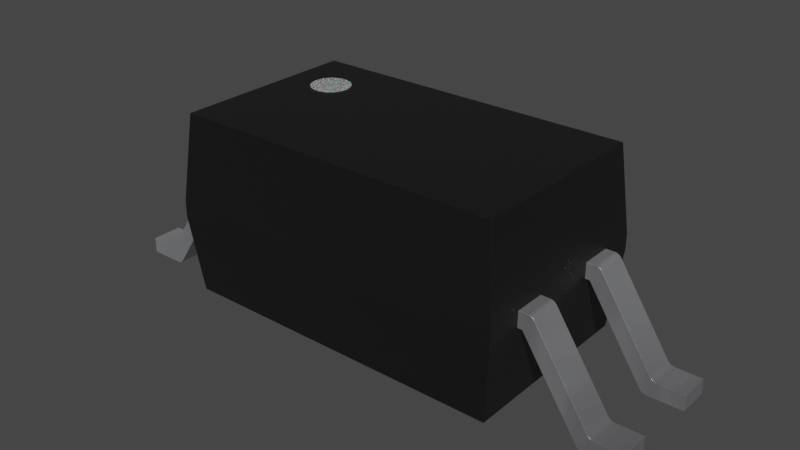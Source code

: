 # Source: SOIC127P700X242-4N.blend  (saved by Blender 4.1.23; exported with 4.5.12 LTS)
import bpy
from mathutils import Matrix  # noqa: F401  (used for matrix-valued properties, if any)

bpy.ops.wm.read_factory_settings(use_empty=True)
scene = bpy.context.scene
scene.name = 'Scene'

# ---- collections
col_collection = bpy.data.collections.new('Collection'); scene.collection.children.link(col_collection)

# ---- materials (node trees are filled in below, after node groups)
mat_plastic_chip = bpy.data.materials.new('plastic_chip')
mat_plastic_chip.use_transparent_shadow = False
mat_plastic_chip.preview_render_type = 'CUBE'
mat_metal_pins = bpy.data.materials.new('metal_pins')
mat_metal_pins.use_transparent_shadow = False
mat_metal_pins.preview_render_type = 'CUBE'
mat_white_markings = bpy.data.materials.new('white_markings')
mat_white_markings.use_transparent_shadow = False
mat_white_markings.preview_render_type = 'FLAT'

# ---- material node trees
mat_plastic_chip.use_nodes = True; mat_plastic_chip.node_tree.nodes.clear()
_N = mat_plastic_chip.node_tree.nodes; _L = mat_plastic_chip.node_tree.links
n0 = _N.new('ShaderNodeBsdfPrincipled'); n0.name = 'Principled BSDF'; n0.location = (10, 300)
n0.distribution = 'GGX'
n0.subsurface_method = 'BURLEY'
n0.inputs[0].default_value = (0.009312, 0.009312, 0.009312, 1.0)
n0.inputs[1].default_value = 0.1372
n0.inputs[2].default_value = 0.3706
n0.inputs[3].default_value = 1.45
n0.inputs[27].default_value = (0.0, 0.0, 0.0, 1.0)
n0.inputs[28].default_value = 1.0
n1 = _N.new('ShaderNodeOutputMaterial'); n1.name = 'Material Output'; n1.location = (300, 300)
n2 = _N.new('ShaderNodeTexNoise'); n2.name = 'Noise Texture'; n2.location = (-893, 54)
n2.inputs[2].default_value = 200.0
n2.inputs[3].default_value = 3.6
n2.inputs[4].default_value = 0.8375
n3 = _N.new('ShaderNodeBump'); n3.name = 'Bump'; n3.location = (-604, -53)
n3.inputs[0].default_value = 0.08
n3.inputs[1].default_value = 1.0
n3.inputs[2].default_value = 1.0
_L.new(n0.outputs[0], n1.inputs[0])
_L.new(n2.outputs[0], n3.inputs[3])
_L.new(n3.outputs[0], n0.inputs[5])
n1.is_active_output = True
mat_metal_pins.use_nodes = True; mat_metal_pins.node_tree.nodes.clear()
_N = mat_metal_pins.node_tree.nodes; _L = mat_metal_pins.node_tree.links
n0 = _N.new('ShaderNodeMapping'); n0.name = 'Mapping'; n0.location = (-1447, -91)
n0.inputs[3].default_value = (4.8, 1.2, 1.1)
n1 = _N.new('ShaderNodeBsdfPrincipled'); n1.name = 'Principled BSDF'; n1.location = (-560, 254)
n1.distribution = 'GGX'
n1.subsurface_method = 'BURLEY'
n1.inputs[1].default_value = 0.7818
n1.inputs[2].default_value = 0.2886
n1.inputs[3].default_value = 1.45
n1.inputs[13].default_value = 0.0
n1.inputs[27].default_value = (0.0, 0.0, 0.0, 1.0)
n1.inputs[28].default_value = 1.0
n2 = _N.new('ShaderNodeOutputMaterial'); n2.name = 'Material Output.002'; n2.location = (-205, 253)
n2.width = 213
n3 = _N.new('ShaderNodeTexNoise'); n3.name = 'Noise Texture.002'; n3.location = (-1228, -73)
n3.inputs[2].default_value = 0.1
n3.inputs[3].default_value = 7.0
n3.inputs[4].default_value = 0.6
n3.inputs[8].default_value = 0.4
n4 = _N.new('ShaderNodeTexCoord'); n4.name = 'Texture Coordinate'; n4.location = (-1636, -116)
n5 = _N.new('ShaderNodeMix'); n5.name = 'Mix.001'; n5.location = (-921, 45)
n5.data_type = 'RGBA'
n5.inputs[6].default_value = (0.9398, 0.9547, 1.0, 1.0)
n5.inputs[7].default_value = (0.13, 0.1259, 0.1359, 1.0)
n6 = _N.new('ShaderNodeBump'); n6.name = 'Bump.001'; n6.location = (-1001, -227)
n6.inputs[0].default_value = 0.05
n6.inputs[1].default_value = 0.01
n6.inputs[2].default_value = 1.0
_L.new(n1.outputs[0], n2.inputs[0])
_L.new(n3.outputs[0], n6.inputs[3])
_L.new(n0.outputs[0], n3.inputs[0])
_L.new(n3.outputs[0], n5.inputs[0])
_L.new(n4.outputs[3], n0.inputs[0])
_L.new(n5.outputs[2], n1.inputs[0])
_L.new(n6.outputs[0], n1.inputs[5])
n2.is_active_output = True
mat_white_markings.use_nodes = True; mat_white_markings.node_tree.nodes.clear()
_N = mat_white_markings.node_tree.nodes; _L = mat_white_markings.node_tree.links
n0 = _N.new('ShaderNodeOutputMaterial'); n0.name = 'Material Output'; n0.location = (300, 300)
n1 = _N.new('ShaderNodeBsdfPrincipled'); n1.name = 'Principled BSDF'; n1.location = (-34, 272)
n1.distribution = 'GGX'
n1.subsurface_method = 'BURLEY'
n1.inputs[1].default_value = 0.02
n1.inputs[2].default_value = 0.4636
n1.inputs[3].default_value = 1.4
n1.inputs[8].default_value = 1.0
n1.inputs[10].default_value = 0.3682
n1.inputs[13].default_value = 0.6591
n1.inputs[18].default_value = 0.2318
n1.inputs[20].default_value = 0.6709
n1.inputs[24].default_value = 0.1191
n1.inputs[27].default_value = (0.0, 0.0, 0.0, 1.0)
n1.inputs[28].default_value = 1.0
n2 = _N.new('ShaderNodeMapping'); n2.name = 'Mapping'; n2.location = (-1010, 265)
n2.inputs[3].default_value = (3.0, 1.0, 1.0)
n3 = _N.new('ShaderNodeTexCoord'); n3.name = 'Texture Coordinate'; n3.location = (-1250, 180)
n4 = _N.new('ShaderNodeBump'); n4.name = 'Bump'; n4.location = (-376, -99)
n4.inputs[0].default_value = 0.05
n4.inputs[1].default_value = 1.0
n4.inputs[2].default_value = 1.0
n5 = _N.new('ShaderNodeTexNoise'); n5.name = 'Noise Texture'; n5.location = (-662, 176)
n5.inputs[2].default_value = 88.0
n5.inputs[3].default_value = 10.8
n5.inputs[4].default_value = 0.9167
n5.inputs[8].default_value = 1.6
n6 = _N.new('ShaderNodeValToRGB'); n6.name = 'ColorRamp'; n6.location = (-354, 186)
while len(n6.color_ramp.elements) > 1: n6.color_ramp.elements.remove(n6.color_ramp.elements[-1])
n6.color_ramp.elements[0].position = 0.0; n6.color_ramp.elements[0].color = (0.2596, 0.2596, 0.2596, 1.0)
_e = n6.color_ramp.elements.new(1.0); _e.color = (0.6303, 0.6303, 0.6303, 1.0)
n7 = _N.new('ShaderNodeMix'); n7.name = 'Mix'; n7.location = (-204, 152)
n7.data_type = 'RGBA'
n7.inputs[0].default_value = 0.3682
n7.inputs[7].default_value = (0.2525, 0.2525, 0.2525, 1.0)
_L.new(n5.outputs[0], n6.inputs[0])
_L.new(n1.outputs[0], n0.inputs[0])
_L.new(n3.outputs[2], n2.inputs[0])
_L.new(n2.outputs[0], n5.inputs[0])
_L.new(n5.outputs[0], n4.inputs[3])
_L.new(n4.outputs[0], n1.inputs[5])
_L.new(n6.outputs[0], n7.inputs[6])
_L.new(n7.outputs[2], n1.inputs[0])
n0.is_active_output = True

# ---- world
world_world = bpy.data.worlds.new('World'); scene.world = world_world
world_world.use_nodes = True; world_world.node_tree.nodes.clear()
_N = world_world.node_tree.nodes; _L = world_world.node_tree.links
n0 = _N.new('ShaderNodeOutputWorld'); n0.name = 'World Output'; n0.location = (300, 300)
n1 = _N.new('ShaderNodeBackground'); n1.name = 'Background'; n1.location = (10, 300)
n1.inputs[0].default_value = (0.05088, 0.05088, 0.05088, 1.0)
_L.new(n1.outputs[0], n0.inputs[0])
n0.is_active_output = True
world_world.color = (0.05088, 0.05088, 0.05088)
world_world.use_sun_shadow = False
world_world.sun_shadow_jitter_overblur = 0.0

# ---- meshes
me_shape_9_indexedfaceset_034 = bpy.data.meshes.new('SHAPE_9_IndexedFaceSet.034')
me_shape_9_indexedfaceset_034.from_pydata([(-2.096, -1.196, 0.12), (-2.2, 1.3, 1.12), (-2.2, -1.3, 1.12), (2.2, -1.3, 1.12), (2.096, -1.196, 0.12), (-2.096, 1.196, 0.12), (-2.2, -1.3, 1.32), (-2.2, 1.3, 1.32), (-2.095, 1.195, 2.42), (2.096, 1.196, 0.12), (2.2, 1.3, 1.12), (2.2, 1.3, 1.32), (2.2, -1.3, 1.32), (2.095, 1.195, 2.42), (-2.095, -1.195, 2.42), (2.095, -1.195, 2.42), (-3.5, 0.835, 0.2), (-3.161, 0.835, 0.2), (-3.5, 0.835, 0.0), (-3.137, 0.835, 0.203), (-3.094, 0.835, 0.2262), (-2.38, 0.835, 1.294), (-2.36, 0.835, 1.308), (-2.2, 0.835, 1.12), (-3.029, 0.835, 0.003027), (-2.986, 0.835, 0.02615), (-3.114, 0.835, 0.2119), (-3.078, 0.435, 0.2448), (-3.137, 0.435, 0.203), (-3.114, 0.435, 0.2119), (-3.094, 0.435, 0.2262), (-3.5, 0.435, 0.2), (-3.5, 0.435, 0.0), (-3.029, 0.435, 0.003027), (-3.006, 0.435, 0.01192), (-2.986, 0.435, 0.02615), (-2.97, 0.435, 0.04485), (-2.2, 0.435, 1.12), (-2.313, 0.435, 1.32), (-2.337, 0.435, 1.317), (-3.161, 0.435, 0.2), (-3.054, 0.835, 0.0), (-3.054, 0.435, 0.0), (-3.006, 0.835, 0.01192), (-2.97, 0.835, 0.04485), (-2.259, 0.435, 1.12), (-2.259, 0.835, 1.12), (-3.078, 0.835, 0.2448), (-2.396, 0.835, 1.275), (-2.2, 0.435, 1.32), (-2.2, 0.835, 1.32), (-2.396, 0.435, 1.275), (-2.38, 0.435, 1.294), (-2.36, 0.435, 1.308), (-2.313, 0.835, 1.32), (-2.337, 0.835, 1.317), (3.161, 0.835, 0.2), (3.5, 0.835, 0.2), (3.5, 0.435, 0.2), (3.5, 0.835, 0.0), (3.029, 0.835, 0.003027), (2.2, 0.835, 1.32), (2.396, 0.835, 1.275), (2.337, 0.835, 1.317), (3.078, 0.835, 0.2448), (3.094, 0.835, 0.2262), (3.161, 0.435, 0.2), (3.137, 0.435, 0.203), (3.114, 0.435, 0.2119), (3.137, 0.835, 0.203), (3.114, 0.835, 0.2119), (3.094, 0.435, 0.2262), (2.38, 0.435, 1.294), (2.36, 0.435, 1.308), (2.337, 0.435, 1.317), (2.2, 0.435, 1.12), (2.259, 0.435, 1.12), (3.006, 0.435, 0.01192), (2.986, 0.435, 0.02615), (3.5, 0.435, 0.0), (3.054, 0.435, 0.0), (3.029, 0.435, 0.003027), (3.054, 0.835, 0.0), (3.006, 0.835, 0.01192), (2.986, 0.835, 0.02615), (2.97, 0.435, 0.04485), (2.97, 0.835, 0.04485), (2.259, 0.835, 1.12), (2.2, 0.835, 1.12), (3.078, 0.435, 0.2448), (2.396, 0.435, 1.275), (2.2, 0.435, 1.32), (2.38, 0.835, 1.294), (2.36, 0.835, 1.308), (2.313, 0.835, 1.32), (2.313, 0.435, 1.32), (-3.5, -0.435, 0.2), (-3.161, -0.435, 0.2), (-3.137, -0.435, 0.203), (-3.094, -0.435, 0.2262), (-3.078, -0.435, 0.2448), (-2.36, -0.435, 1.308), (-2.337, -0.435, 1.317), (-3.029, -0.435, 0.003027), (-3.006, -0.435, 0.01192), (-3.161, -0.835, 0.2), (-3.114, -0.435, 0.2119), (-3.078, -0.835, 0.2448), (-3.114, -0.835, 0.2119), (-3.5, -0.435, 0.0), (-3.029, -0.835, 0.003027), (-3.006, -0.835, 0.01192), (-2.986, -0.835, 0.02615), (-2.97, -0.835, 0.04485), (-2.2, -0.835, 1.12), (-2.38, -0.835, 1.294), (-3.137, -0.835, 0.203), (-3.094, -0.835, 0.2262), (-3.5, -0.835, 0.2), (-3.054, -0.435, 0.0), (-3.5, -0.835, 0.0), (-3.054, -0.835, 0.0), (-2.986, -0.435, 0.02615), (-2.97, -0.435, 0.04485), (-2.259, -0.835, 1.12), (-2.259, -0.435, 1.12), (-2.2, -0.435, 1.12), (-2.2, -0.435, 1.32), (-2.2, -0.835, 1.32), (-2.396, -0.835, 1.275), (-2.36, -0.835, 1.308), (-2.337, -0.835, 1.317), (-2.313, -0.835, 1.32), (-2.313, -0.435, 1.32), (-2.396, -0.435, 1.275), (-2.38, -0.435, 1.294), (3.054, -0.435, 0.0), (3.029, -0.435, 0.003027), (2.97, -0.435, 0.04485), (2.259, -0.435, 1.12), (2.313, -0.435, 1.32), (2.36, -0.435, 1.308), (2.337, -0.435, 1.317), (3.114, -0.435, 0.2119), (3.094, -0.435, 0.2262), (3.114, -0.835, 0.2119), (3.094, -0.835, 0.2262), (3.078, -0.835, 0.2448), (3.078, -0.435, 0.2448), (3.161, -0.435, 0.2), (3.137, -0.435, 0.203), (3.5, -0.835, 0.0), (3.5, -0.835, 0.2), (3.5, -0.435, 0.2), (3.054, -0.835, 0.0), (3.161, -0.835, 0.2), (3.137, -0.835, 0.203), (2.36, -0.835, 1.308), (2.2, -0.835, 1.32), (2.2, -0.835, 1.12), (2.97, -0.835, 0.04485), (3.029, -0.835, 0.003027), (3.006, -0.835, 0.01192), (2.986, -0.835, 0.02615), (3.5, -0.435, 0.0), (3.006, -0.435, 0.01192), (2.986, -0.435, 0.02615), (2.2, -0.435, 1.12), (2.259, -0.835, 1.12), (2.2, -0.435, 1.32), (2.396, -0.835, 1.275), (2.396, -0.435, 1.275), (2.313, -0.835, 1.32), (2.38, -0.435, 1.294), (2.38, -0.835, 1.294), (2.337, -0.835, 1.317), (-1.5, 0.75, 2.42), (-1.5, 0.75, 2.425), (-1.451, 0.7452, 2.42), (-1.451, 0.7452, 2.425), (-1.404, 0.731, 2.42), (-1.404, 0.731, 2.425), (-1.361, 0.7079, 2.42), (-1.361, 0.7079, 2.425), (-1.323, 0.6768, 2.42), (-1.323, 0.6768, 2.425), (-1.292, 0.6389, 2.42), (-1.292, 0.6389, 2.425), (-1.269, 0.5957, 2.42), (-1.269, 0.5957, 2.425), (-1.255, 0.5488, 2.42), (-1.255, 0.5488, 2.425), (-1.25, 0.5, 2.42), (-1.25, 0.5, 2.425), (-1.255, 0.4512, 2.42), (-1.255, 0.4512, 2.425), (-1.269, 0.4043, 2.42), (-1.269, 0.4043, 2.425), (-1.292, 0.3611, 2.42), (-1.292, 0.3611, 2.425), (-1.323, 0.3232, 2.42), (-1.323, 0.3232, 2.425), (-1.361, 0.2921, 2.42), (-1.361, 0.2921, 2.425), (-1.404, 0.269, 2.42), (-1.404, 0.269, 2.425), (-1.451, 0.2548, 2.42), (-1.451, 0.2548, 2.425), (-1.5, 0.25, 2.42), (-1.5, 0.25, 2.425), (-1.549, 0.2548, 2.42), (-1.549, 0.2548, 2.425), (-1.596, 0.269, 2.42), (-1.596, 0.269, 2.425), (-1.639, 0.2921, 2.42), (-1.639, 0.2921, 2.425), (-1.677, 0.3232, 2.42), (-1.677, 0.3232, 2.425), (-1.708, 0.3611, 2.42), (-1.708, 0.3611, 2.425), (-1.731, 0.4043, 2.42), (-1.731, 0.4043, 2.425), (-1.745, 0.4512, 2.42), (-1.745, 0.4512, 2.425), (-1.75, 0.5, 2.42), (-1.75, 0.5, 2.425), (-1.745, 0.5488, 2.42), (-1.745, 0.5488, 2.425), (-1.731, 0.5957, 2.42), (-1.731, 0.5957, 2.425), (-1.708, 0.6389, 2.42), (-1.708, 0.6389, 2.425), (-1.677, 0.6768, 2.42), (-1.677, 0.6768, 2.425), (-1.639, 0.7079, 2.42), (-1.639, 0.7079, 2.425), (-1.596, 0.731, 2.42), (-1.596, 0.731, 2.425), (-1.549, 0.7452, 2.42), (-1.549, 0.7452, 2.425)], [], [(1, 2, 6, 7), (0, 4, 3, 2), (5, 1, 10, 9), (2, 3, 12, 6), (9, 10, 3, 4), (11, 10, 1, 7), (13, 15, 12, 11), (12, 3, 10, 11), (8, 13, 11, 7), (5, 0, 2, 1), (12, 15, 14, 6), (41, 18, 16, 17, 19, 26, 20, 47, 48, 21, 22, 55, 54, 50, 23, 46, 44, 25, 43, 24), (26, 29, 30, 20), (17, 16, 31, 40), (27, 47, 20, 30), (17, 40, 28, 19), (53, 39, 55, 22), (18, 32, 31, 16), (19, 28, 29, 26), (32, 18, 41, 42), (51, 27, 30, 29, 28, 40, 31, 32, 42, 33, 34, 35, 36, 45, 37, 49, 38, 39, 53, 52), (33, 42, 41, 24), (35, 34, 43, 25), (34, 33, 24, 43), (45, 36, 44, 46), (25, 44, 36, 35), (45, 46, 23, 37), (49, 37, 23, 50), (47, 27, 51, 48), (38, 49, 50, 54), (51, 52, 21, 48), (52, 53, 22, 21), (39, 38, 54, 55), (69, 67, 66, 56), (57, 56, 66, 58), (64, 89, 71, 65), (66, 67, 68, 71, 89, 90, 72, 73, 74, 95, 91, 75, 76, 85, 78, 77, 81, 80, 79, 58), (62, 64, 65, 70, 69, 56, 57, 59, 82, 60, 83, 84, 86, 87, 88, 61, 94, 63, 93, 92), (70, 68, 67, 69), (81, 77, 83, 60), (58, 79, 59, 57), (65, 71, 68, 70), (59, 79, 80, 82), (97, 98, 106, 99, 100, 134, 135, 101, 102, 133, 127, 126, 125, 123, 122, 104, 103, 119, 109, 96), (80, 81, 60, 82), (86, 84, 78, 85), (120, 109, 119, 121), (86, 85, 76, 87), (77, 78, 84, 83), (75, 88, 87, 76), (88, 75, 91, 61), (90, 89, 64, 62), (94, 61, 91, 95), (63, 94, 95, 74), (74, 73, 93, 63), (72, 90, 62, 92), (97, 96, 118, 105), (73, 72, 92, 93), (107, 100, 99, 117), (106, 108, 117, 99), (97, 105, 116, 98), (109, 120, 118, 96), (98, 116, 108, 106), (110, 121, 119, 103), (129, 107, 117, 108, 116, 105, 118, 120, 121, 110, 111, 112, 113, 124, 114, 128, 132, 131, 130, 115), (171, 148, 144, 143, 150, 149, 153, 164, 136, 137, 165, 166, 138, 139, 167, 169, 140, 142, 141, 173), (129, 115, 135, 134), (112, 111, 104, 122), (111, 110, 103, 104), (124, 113, 123, 125), (122, 123, 113, 112), (124, 125, 126, 114), (128, 114, 126, 127), (100, 107, 129, 134), (132, 128, 127, 133), (115, 130, 101, 135), (131, 132, 133, 102), (130, 131, 102, 101), (153, 149, 155, 152), (148, 147, 146, 144), (150, 156, 155, 149), (146, 147, 170, 174, 157, 175, 172, 158, 159, 168, 160, 163, 162, 161, 154, 151, 152, 155, 156, 145), (144, 146, 145, 143), (152, 151, 164, 153), (143, 145, 156, 150), (5, 9, 4, 0), (164, 151, 154, 136), (8, 14, 15, 13), (154, 161, 137, 136), (138, 166, 163, 160), (162, 163, 166, 165), (138, 160, 168, 139), (161, 162, 165, 137), (159, 167, 139, 168), (167, 159, 158, 169), (170, 147, 148, 171), (140, 169, 158, 172), (142, 140, 172, 175), (175, 157, 141, 142), (174, 170, 171, 173), (6, 14, 8, 7), (157, 174, 173, 141), (176, 177, 179, 178), (178, 179, 181, 180), (180, 181, 183, 182), (182, 183, 185, 184), (184, 185, 187, 186), (186, 187, 189, 188), (188, 189, 191, 190), (190, 191, 193, 192), (192, 193, 195, 194), (194, 195, 197, 196), (196, 197, 199, 198), (198, 199, 201, 200), (200, 201, 203, 202), (202, 203, 205, 204), (204, 205, 207, 206), (206, 207, 209, 208), (208, 209, 211, 210), (210, 211, 213, 212), (212, 213, 215, 214), (214, 215, 217, 216), (216, 217, 219, 218), (218, 219, 221, 220), (220, 221, 223, 222), (222, 223, 225, 224), (224, 225, 227, 226), (226, 227, 229, 228), (228, 229, 231, 230), (230, 231, 233, 232), (232, 233, 235, 234), (234, 235, 237, 236), (179, 177, 239, 237, 235, 233, 231, 229, 227, 225, 223, 221, 219, 217, 215, 213, 211, 209, 207, 205, 203, 201, 199, 197, 195, 193, 191, 189, 187, 185, 183, 181), (236, 237, 239, 238), (238, 239, 177, 176), (176, 178, 180, 182, 184, 186, 188, 190, 192, 194, 196, 198, 200, 202, 204, 206, 208, 210, 212, 214, 216, 218, 220, 222, 224, 226, 228, 230, 232, 234, 236, 238)])
me_shape_9_indexedfaceset_034.polygons.foreach_set('use_smooth', [True] * 136)
me_shape_9_indexedfaceset_034.polygons.foreach_set('material_index', [0, 0, 0, 0, 0, 0, 0, 0, 0, 0, 0, 1, 1, 1, 1, 1, 1, 1, 1, 1, 1, 1, 1, 1, 1, 1, 1, 1, 1, 1, 1, 1, 1, 1, 1, 1, 1, 1, 1, 1, 1, 1, 1, 1, 1, 1, 1, 1, 1, 1, 1, 1, 1, 1, 1, 1, 1, 1, 1, 1, 1, 1, 1, 1, 1, 1, 1, 1, 1, 1, 1, 1, 1, 1, 1, 1, 1, 1, 1, 1, 1, 1, 1, 1, 1, 0, 1, 0, 1, 1, 1, 1, 1, 1, 1, 1, 1, 1, 1, 1, 0, 1, 2, 2, 2, 2, 2, 2, 2, 2, 2, 2, 2, 2, 2, 2, 2, 2, 2, 2, 2, 2, 2, 2, 2, 2, 2, 2, 2, 2, 2, 2, 2, 2, 2, 2])
_k = set([(0, 2), (0, 4), (0, 5), (1, 2), (1, 5), (1, 7), (1, 10), (2, 3), (2, 6), (3, 4), (3, 10), (3, 12), (4, 9), (5, 9), (6, 7), (6, 12), (6, 14), (7, 8), (7, 11), (8, 13), (8, 14), (9, 10), (10, 11), (11, 12), (11, 13), (12, 15), (13, 15), (14, 15), (16, 17), (16, 18), (16, 31), (17, 19), (18, 32), (18, 41), (19, 26), (20, 26), (20, 47), (21, 22), (21, 48), (22, 55), (23, 37), (23, 46), (23, 50), (24, 41), (24, 43), (25, 43), (25, 44), (27, 30), (27, 51), (28, 29), (28, 40), (29, 30), (31, 32), (31, 40), (32, 42), (33, 34), (33, 42), (34, 35), (35, 36), (36, 45), (37, 45), (37, 49), (38, 39), (38, 49), (39, 53), (44, 46), (45, 46), (47, 48), (49, 50), (50, 54), (51, 52), (52, 53), (54, 55), (56, 57), (56, 69), (57, 58), (57, 59), (58, 66), (58, 79), (59, 79), (59, 82), (60, 82), (60, 83), (61, 88), (61, 91), (61, 94), (62, 64), (62, 92), (63, 93), (63, 94), (64, 65), (65, 70), (66, 67), (67, 68), (68, 71), (69, 70), (71, 89), (72, 73), (72, 90), (73, 74), (74, 95), (75, 76), (75, 88), (75, 91), (76, 85), (76, 87), (77, 78), (77, 81), (78, 85), (79, 80), (80, 81), (83, 84), (84, 86), (86, 87), (87, 88), (89, 90), (91, 95), (92, 93), (96, 97), (96, 109), (96, 118), (97, 98), (98, 106), (99, 100), (99, 106), (100, 134), (101, 102), (101, 135), (102, 133), (103, 104), (103, 119), (104, 122), (105, 116), (105, 118), (107, 117), (107, 129), (108, 116), (108, 117), (109, 119), (109, 120), (110, 111), (110, 121), (111, 112), (112, 113), (113, 124), (114, 124), (114, 126), (114, 128), (115, 129), (115, 130), (118, 120), (120, 121), (122, 123), (123, 125), (124, 125), (125, 126), (126, 127), (127, 128), (127, 133), (128, 132), (130, 131), (131, 132), (134, 135), (136, 137), (136, 164), (137, 165), (138, 139), (138, 166), (139, 167), (139, 168), (140, 142), (140, 169), (141, 142), (141, 173), (143, 144), (143, 150), (144, 148), (145, 146), (145, 156), (146, 147), (147, 170), (148, 171), (149, 150), (149, 153), (151, 152), (151, 154), (151, 164), (152, 153), (152, 155), (153, 164), (154, 161), (155, 156), (157, 174), (157, 175), (158, 159), (158, 169), (158, 172), (159, 167), (159, 168), (160, 163), (160, 168), (161, 162), (162, 163), (165, 166), (167, 169), (170, 174), (171, 173), (172, 175), (176, 178), (176, 238), (177, 179), (177, 239), (178, 180), (179, 181), (180, 182), (181, 183), (182, 184), (183, 185), (184, 186), (185, 187), (186, 188), (187, 189), (188, 190), (189, 191), (190, 192), (191, 193), (192, 194), (193, 195), (194, 196), (195, 197), (196, 198), (197, 199), (198, 200), (199, 201), (200, 202), (201, 203), (202, 204), (203, 205), (204, 206), (205, 207), (206, 208), (207, 209), (208, 210), (209, 211), (210, 212), (211, 213), (212, 214), (213, 215), (214, 216), (215, 217), (216, 218), (217, 219), (218, 220), (219, 221), (220, 222), (221, 223), (222, 224), (223, 225), (224, 226), (225, 227), (226, 228), (227, 229), (228, 230), (229, 231), (230, 232), (231, 233), (232, 234), (233, 235), (234, 236), (235, 237), (236, 238), (237, 239)])
me_shape_9_indexedfaceset_034.attributes.new('sharp_edge', 'BOOLEAN', 'EDGE').data.foreach_set('value', [ (min(e.vertices), max(e.vertices)) in _k for e in me_shape_9_indexedfaceset_034.edges])
_uv = me_shape_9_indexedfaceset_034.uv_layers.new(name='UVMap')
_uv.uv.foreach_set('vector', [0.6679, 0.5024, 0.2964, 0.5024, 0.2964, 0.5309, 0.6679, 0.5309, 0.2542, 0.3595, 0.853, 0.3595, 0.8679, 0.5024, 0.2393, 0.5024, 0.2542, 0.3595, 0.2393, 0.5024, 0.8679, 0.5024, 0.853, 0.3595, 0.2393, 0.5024, 0.8679, 0.5024, 0.8679, 0.5309, 0.2393, 0.5309, 0.653, 0.3595, 0.6679, 0.5024, 0.2964, 0.5024, 0.3113, 0.3595, 0.8679, 0.5309, 0.8679, 0.5024, 0.2393, 0.5024, 0.2393, 0.5309, 0.6529, 0.688, 0.3114, 0.688, 0.2964, 0.5309, 0.6679, 0.5309, 0.2964, 0.5309, 0.2964, 0.5024, 0.6679, 0.5024, 0.6679, 0.5309, 0.2542, 0.688, 0.8529, 0.688, 0.8679, 0.5309, 0.2393, 0.5309, 0.653, 0.3595, 0.3113, 0.3595, 0.2964, 0.5024, 0.6679, 0.5024, 0.8679, 0.5309, 0.8529, 0.688, 0.2542, 0.688, 0.2393, 0.5309, 0.1173, 0.3423, 0.05357, 0.3423, 0.05357, 0.3709, 0.102, 0.3709, 0.1054, 0.3713, 0.1087, 0.3726, 0.1116, 0.3746, 0.1139, 0.3773, 0.2112, 0.5245, 0.2135, 0.5272, 0.2164, 0.5292, 0.2196, 0.5305, 0.2231, 0.5309, 0.2393, 0.5309, 0.2393, 0.5024, 0.2308, 0.5024, 0.1292, 0.3487, 0.127, 0.346, 0.1241, 0.344, 0.1208, 0.3427, 0.1087, 0.6014, 0.1087, 0.5443, 0.1116, 0.5443, 0.1116, 0.6014, 0.102, 0.6014, 0.05357, 0.6014, 0.05357, 0.5443, 0.102, 0.5443, 0.5443, 0.3773, 0.6014, 0.3773, 0.6014, 0.3746, 0.5443, 0.3746, 0.102, 0.6014, 0.102, 0.5443, 0.1054, 0.5443, 0.1054, 0.6014, 0.2164, 0.5443, 0.2196, 0.5443, 0.2196, 0.6014, 0.2164, 0.6014, 0.6014, 0.3423, 0.5443, 0.3423, 0.5443, 0.3709, 0.6014, 0.3709, 0.1054, 0.6014, 0.1054, 0.5443, 0.1087, 0.5443, 0.1087, 0.6014, 0.05357, 0.5443, 0.05357, 0.6014, 0.1173, 0.6014, 0.1173, 0.5443, 0.2112, 0.5245, 0.1139, 0.3773, 0.1116, 0.3746, 0.1087, 0.3726, 0.1054, 0.3713, 0.102, 0.3709, 0.05357, 0.3709, 0.05357, 0.3423, 0.1173, 0.3423, 0.1208, 0.3427, 0.1241, 0.344, 0.127, 0.346, 0.1292, 0.3487, 0.2308, 0.5024, 0.2393, 0.5024, 0.2393, 0.5309, 0.2231, 0.5309, 0.2196, 0.5305, 0.2164, 0.5292, 0.2135, 0.5272, 0.1208, 0.5443, 0.1173, 0.5443, 0.1173, 0.6014, 0.1208, 0.6014, 0.127, 0.5443, 0.1241, 0.5443, 0.1241, 0.6014, 0.127, 0.6014, 0.1241, 0.5443, 0.1208, 0.5443, 0.1208, 0.6014, 0.1241, 0.6014, 0.5443, 0.5024, 0.5443, 0.3487, 0.6014, 0.3487, 0.6014, 0.5024, 0.6014, 0.346, 0.6014, 0.3487, 0.5443, 0.3487, 0.5443, 0.346, 0.2308, 0.5443, 0.2308, 0.6014, 0.2393, 0.6014, 0.2393, 0.5443, 0.5443, 0.5309, 0.5443, 0.5024, 0.6014, 0.5024, 0.6014, 0.5309, 0.6014, 0.3773, 0.5443, 0.3773, 0.5443, 0.5245, 0.6014, 0.5245, 0.2231, 0.5443, 0.2393, 0.5443, 0.2393, 0.6014, 0.2231, 0.6014, 0.5443, 0.5245, 0.5443, 0.5272, 0.6014, 0.5272, 0.6014, 0.5245, 0.2135, 0.5443, 0.2164, 0.5443, 0.2164, 0.6014, 0.2135, 0.6014, 0.2196, 0.5443, 0.2231, 0.5443, 0.2231, 0.6014, 0.2196, 0.6014, 1.002, 0.6014, 1.002, 0.5443, 1.005, 0.5443, 1.005, 0.6014, 1.054, 0.6014, 1.005, 0.6014, 1.005, 0.5443, 1.054, 0.5443, 0.6014, 0.3773, 0.5443, 0.3773, 0.5443, 0.3746, 0.6014, 0.3746, 1.005, 0.3709, 1.002, 0.3713, 0.9984, 0.3726, 0.9956, 0.3746, 0.9933, 0.3773, 0.8959, 0.5245, 0.8936, 0.5272, 0.8908, 0.5292, 0.8875, 0.5305, 0.884, 0.5309, 0.8679, 0.5309, 0.8679, 0.5024, 0.8763, 0.5024, 0.9779, 0.3487, 0.9802, 0.346, 0.9831, 0.344, 0.9863, 0.3427, 0.9898, 0.3423, 1.054, 0.3423, 1.054, 0.3709, 0.8959, 0.5245, 0.9933, 0.3773, 0.9956, 0.3746, 0.9984, 0.3726, 1.002, 0.3713, 1.005, 0.3709, 1.054, 0.3709, 1.054, 0.3423, 0.9898, 0.3423, 0.9863, 0.3427, 0.9831, 0.344, 0.9802, 0.346, 0.9779, 0.3487, 0.8763, 0.5024, 0.8679, 0.5024, 0.8679, 0.5309, 0.884, 0.5309, 0.8875, 0.5305, 0.8908, 0.5292, 0.8936, 0.5272, 0.9984, 0.6014, 0.9984, 0.5443, 1.002, 0.5443, 1.002, 0.6014, 0.9863, 0.5443, 0.9831, 0.5443, 0.9831, 0.6014, 0.9863, 0.6014, 0.5443, 0.3709, 0.5443, 0.3423, 0.6014, 0.3423, 0.6014, 0.3709, 0.9956, 0.6014, 0.9956, 0.5443, 0.9984, 0.5443, 0.9984, 0.6014, 1.054, 0.6014, 1.054, 0.5443, 0.9898, 0.5443, 0.9898, 0.6014, 0.102, 0.3709, 0.1054, 0.3713, 0.1087, 0.3726, 0.1116, 0.3746, 0.1139, 0.3773, 0.2112, 0.5245, 0.2135, 0.5272, 0.2164, 0.5292, 0.2196, 0.5305, 0.2231, 0.5309, 0.2393, 0.5309, 0.2393, 0.5024, 0.2308, 0.5024, 0.1292, 0.3487, 0.127, 0.346, 0.1241, 0.344, 0.1208, 0.3427, 0.1173, 0.3423, 0.05357, 0.3423, 0.05357, 0.3709, 0.9898, 0.5443, 0.9863, 0.5443, 0.9863, 0.6014, 0.9898, 0.6014, 0.6014, 0.3487, 0.6014, 0.346, 0.5443, 0.346, 0.5443, 0.3487, 0.05357, 0.3629, 0.05357, 0.42, 0.1173, 0.42, 0.1173, 0.3629, 0.6014, 0.3487, 0.5443, 0.3487, 0.5443, 0.5024, 0.6014, 0.5024, 0.9831, 0.5443, 0.9802, 0.5443, 0.9802, 0.6014, 0.9831, 0.6014, 0.8679, 0.5443, 0.8679, 0.6014, 0.8763, 0.6014, 0.8763, 0.5443, 0.6014, 0.5024, 0.5443, 0.5024, 0.5443, 0.5309, 0.6014, 0.5309, 0.5443, 0.5245, 0.5443, 0.3773, 0.6014, 0.3773, 0.6014, 0.5245, 0.884, 0.6014, 0.8679, 0.6014, 0.8679, 0.5443, 0.884, 0.5443, 0.8875, 0.6014, 0.884, 0.6014, 0.884, 0.5443, 0.8875, 0.5443, 0.8875, 0.5443, 0.8908, 0.5443, 0.8908, 0.6014, 0.8875, 0.6014, 0.5443, 0.5272, 0.5443, 0.5245, 0.6014, 0.5245, 0.6014, 0.5272, 0.102, 0.42, 0.05357, 0.42, 0.05357, 0.3629, 0.102, 0.3629, 0.8908, 0.5443, 0.8936, 0.5443, 0.8936, 0.6014, 0.8908, 0.6014, 0.3629, 0.3773, 0.42, 0.3773, 0.42, 0.3746, 0.3629, 0.3746, 0.1087, 0.42, 0.1087, 0.3629, 0.1116, 0.3629, 0.1116, 0.42, 0.102, 0.42, 0.102, 0.3629, 0.1054, 0.3629, 0.1054, 0.42, 0.42, 0.3423, 0.3629, 0.3423, 0.3629, 0.3709, 0.42, 0.3709, 0.1054, 0.42, 0.1054, 0.3629, 0.1087, 0.3629, 0.1087, 0.42, 0.1208, 0.3629, 0.1173, 0.3629, 0.1173, 0.42, 0.1208, 0.42, 0.2112, 0.5245, 0.1139, 0.3773, 0.1116, 0.3746, 0.1087, 0.3726, 0.1054, 0.3713, 0.102, 0.3709, 0.05357, 0.3709, 0.05357, 0.3423, 0.1173, 0.3423, 0.1208, 0.3427, 0.1241, 0.344, 0.127, 0.346, 0.1292, 0.3487, 0.2308, 0.5024, 0.2393, 0.5024, 0.2393, 0.5309, 0.2231, 0.5309, 0.2196, 0.5305, 0.2164, 0.5292, 0.2135, 0.5272, 0.8959, 0.5245, 0.9933, 0.3773, 0.9956, 0.3746, 0.9984, 0.3726, 1.002, 0.3713, 1.005, 0.3709, 1.054, 0.3709, 1.054, 0.3423, 0.9898, 0.3423, 0.9863, 0.3427, 0.9831, 0.344, 0.9802, 0.346, 0.9779, 0.3487, 0.8763, 0.5024, 0.8679, 0.5024, 0.8679, 0.5309, 0.884, 0.5309, 0.8875, 0.5305, 0.8908, 0.5292, 0.8936, 0.5272, 0.3629, 0.5245, 0.3629, 0.5272, 0.42, 0.5272, 0.42, 0.5245, 0.127, 0.3629, 0.1241, 0.3629, 0.1241, 0.42, 0.127, 0.42, 0.1241, 0.3629, 0.1208, 0.3629, 0.1208, 0.42, 0.1241, 0.42, 0.3629, 0.5024, 0.3629, 0.3487, 0.42, 0.3487, 0.42, 0.5024, 0.42, 0.346, 0.42, 0.3487, 0.3629, 0.3487, 0.3629, 0.346, 0.2308, 0.3629, 0.2308, 0.42, 0.2393, 0.42, 0.2393, 0.3629, 0.3629, 0.5309, 0.3629, 0.5024, 0.42, 0.5024, 0.42, 0.5309, 0.42, 0.3773, 0.3629, 0.3773, 0.3629, 0.5245, 0.42, 0.5245, 0.2231, 0.3629, 0.2393, 0.3629, 0.2393, 0.42, 0.2231, 0.42, 0.2135, 0.3629, 0.2164, 0.3629, 0.2164, 0.42, 0.2135, 0.42, 0.2196, 0.3629, 0.2231, 0.3629, 0.2231, 0.42, 0.2196, 0.42, 0.2164, 0.3629, 0.2196, 0.3629, 0.2196, 0.42, 0.2164, 0.42, 1.054, 0.42, 1.005, 0.42, 1.005, 0.3629, 1.054, 0.3629, 0.42, 0.3773, 0.3629, 0.3773, 0.3629, 0.3746, 0.42, 0.3746, 1.002, 0.42, 1.002, 0.3629, 1.005, 0.3629, 1.005, 0.42, 0.9956, 0.3746, 0.9933, 0.3773, 0.8959, 0.5245, 0.8936, 0.5272, 0.8908, 0.5292, 0.8875, 0.5305, 0.884, 0.5309, 0.8679, 0.5309, 0.8679, 0.5024, 0.8763, 0.5024, 0.9779, 0.3487, 0.9802, 0.346, 0.9831, 0.344, 0.9863, 0.3427, 0.9898, 0.3423, 1.054, 0.3423, 1.054, 0.3709, 1.005, 0.3709, 1.002, 0.3713, 0.9984, 0.3726, 0.9956, 0.42, 0.9956, 0.3629, 0.9984, 0.3629, 0.9984, 0.42, 0.3629, 0.3709, 0.3629, 0.3423, 0.42, 0.3423, 0.42, 0.3709, 0.9984, 0.42, 0.9984, 0.3629, 1.002, 0.3629, 1.002, 0.42, 0.2542, 0.653, 0.853, 0.653, 0.853, 0.3113, 0.2542, 0.3113, 1.054, 0.42, 1.054, 0.3629, 0.9898, 0.3629, 0.9898, 0.42, 0.2542, 0.6529, 0.2542, 0.3114, 0.8529, 0.3114, 0.8529, 0.6529, 0.9898, 0.3629, 0.9863, 0.3629, 0.9863, 0.42, 0.9898, 0.42, 0.42, 0.3487, 0.42, 0.346, 0.3629, 0.346, 0.3629, 0.3487, 0.9831, 0.3629, 0.9802, 0.3629, 0.9802, 0.42, 0.9831, 0.42, 0.42, 0.3487, 0.3629, 0.3487, 0.3629, 0.5024, 0.42, 0.5024, 0.9863, 0.3629, 0.9831, 0.3629, 0.9831, 0.42, 0.9863, 0.42, 0.8679, 0.3629, 0.8679, 0.42, 0.8763, 0.42, 0.8763, 0.3629, 0.42, 0.5024, 0.3629, 0.5024, 0.3629, 0.5309, 0.42, 0.5309, 0.3629, 0.5245, 0.3629, 0.3773, 0.42, 0.3773, 0.42, 0.5245, 0.884, 0.42, 0.8679, 0.42, 0.8679, 0.3629, 0.884, 0.3629, 0.8875, 0.42, 0.884, 0.42, 0.884, 0.3629, 0.8875, 0.3629, 0.8875, 0.3629, 0.8908, 0.3629, 0.8908, 0.42, 0.8875, 0.42, 0.3629, 0.5272, 0.3629, 0.5245, 0.42, 0.5245, 0.42, 0.5272, 0.2964, 0.5309, 0.3114, 0.688, 0.6529, 0.688, 0.6679, 0.5309, 0.8908, 0.3629, 0.8936, 0.3629, 0.8936, 0.42, 0.8908, 0.42, 0.3393, 0.688, 0.3393, 0.6887, 0.3463, 0.6887, 0.3463, 0.688, 0.3463, 0.688, 0.3463, 0.6887, 0.353, 0.6887, 0.353, 0.688, 0.353, 0.688, 0.353, 0.6887, 0.3591, 0.6887, 0.3591, 0.688, 0.3591, 0.688, 0.3591, 0.6887, 0.3645, 0.6887, 0.3645, 0.688, 0.5788, 0.688, 0.5788, 0.6887, 0.5734, 0.6887, 0.5734, 0.688, 0.5734, 0.688, 0.5734, 0.6887, 0.5672, 0.6887, 0.5672, 0.688, 0.5672, 0.688, 0.5672, 0.6887, 0.5605, 0.6887, 0.5605, 0.688, 0.5605, 0.688, 0.5605, 0.6887, 0.5536, 0.6887, 0.5536, 0.688, 0.5536, 0.688, 0.5536, 0.6887, 0.5466, 0.6887, 0.5466, 0.688, 0.5466, 0.688, 0.5466, 0.6887, 0.5399, 0.6887, 0.5399, 0.688, 0.5399, 0.688, 0.5399, 0.6887, 0.5337, 0.6887, 0.5337, 0.688, 0.5337, 0.688, 0.5337, 0.6887, 0.5283, 0.6887, 0.5283, 0.688, 0.3645, 0.688, 0.3645, 0.6887, 0.3591, 0.6887, 0.3591, 0.688, 0.3591, 0.688, 0.3591, 0.6887, 0.353, 0.6887, 0.353, 0.688, 0.353, 0.688, 0.353, 0.6887, 0.3463, 0.6887, 0.3463, 0.688, 0.3463, 0.688, 0.3463, 0.6887, 0.3393, 0.6887, 0.3393, 0.688, 0.3393, 0.688, 0.3393, 0.6887, 0.3323, 0.6887, 0.3323, 0.688, 0.3323, 0.688, 0.3323, 0.6887, 0.3256, 0.6887, 0.3256, 0.688, 0.3256, 0.688, 0.3256, 0.6887, 0.3194, 0.6887, 0.3194, 0.688, 0.3194, 0.688, 0.3194, 0.6887, 0.314, 0.6887, 0.314, 0.688, 0.5283, 0.688, 0.5283, 0.6887, 0.5337, 0.6887, 0.5337, 0.688, 0.5337, 0.688, 0.5337, 0.6887, 0.5399, 0.6887, 0.5399, 0.688, 0.5399, 0.688, 0.5399, 0.6887, 0.5466, 0.6887, 0.5466, 0.688, 0.5466, 0.688, 0.5466, 0.6887, 0.5536, 0.6887, 0.5536, 0.688, 0.5536, 0.688, 0.5536, 0.6887, 0.5605, 0.6887, 0.5605, 0.688, 0.5605, 0.688, 0.5605, 0.6887, 0.5672, 0.6887, 0.5672, 0.688, 0.5672, 0.688, 0.5672, 0.6887, 0.5734, 0.6887, 0.5734, 0.688, 0.5734, 0.688, 0.5734, 0.6887, 0.5788, 0.6887, 0.5788, 0.688, 0.314, 0.688, 0.314, 0.6887, 0.3194, 0.6887, 0.3194, 0.688, 0.3194, 0.688, 0.3194, 0.6887, 0.3256, 0.6887, 0.3256, 0.688, 0.3463, 0.5886, 0.3393, 0.5893, 0.3323, 0.5886, 0.3256, 0.5866, 0.3194, 0.5833, 0.314, 0.5788, 0.3096, 0.5734, 0.3063, 0.5672, 0.3043, 0.5605, 0.3036, 0.5536, 0.3043, 0.5466, 0.3063, 0.5399, 0.3096, 0.5337, 0.314, 0.5283, 0.3194, 0.5239, 0.3256, 0.5206, 0.3323, 0.5185, 0.3393, 0.5179, 0.3463, 0.5185, 0.353, 0.5206, 0.3591, 0.5239, 0.3645, 0.5283, 0.369, 0.5337, 0.3723, 0.5399, 0.3743, 0.5466, 0.375, 0.5536, 0.3743, 0.5605, 0.3723, 0.5672, 0.369, 0.5734, 0.3645, 0.5788, 0.3591, 0.5833, 0.353, 0.5866, 0.3256, 0.688, 0.3256, 0.6887, 0.3323, 0.6887, 0.3323, 0.688, 0.3323, 0.688, 0.3323, 0.6887, 0.3393, 0.6887, 0.3393, 0.688, 0.3393, 0.5893, 0.3463, 0.5886, 0.353, 0.5866, 0.3591, 0.5833, 0.3645, 0.5788, 0.369, 0.5734, 0.3723, 0.5672, 0.3743, 0.5605, 0.375, 0.5536, 0.3743, 0.5466, 0.3723, 0.5399, 0.369, 0.5337, 0.3645, 0.5283, 0.3591, 0.5239, 0.353, 0.5206, 0.3463, 0.5185, 0.3393, 0.5179, 0.3323, 0.5185, 0.3256, 0.5206, 0.3194, 0.5239, 0.314, 0.5283, 0.3096, 0.5337, 0.3063, 0.5399, 0.3043, 0.5466, 0.3036, 0.5536, 0.3043, 0.5605, 0.3063, 0.5672, 0.3096, 0.5734, 0.314, 0.5788, 0.3194, 0.5833, 0.3256, 0.5866, 0.3323, 0.5886])
me_shape_9_indexedfaceset_034.materials.append(mat_plastic_chip)
me_shape_9_indexedfaceset_034.materials.append(mat_metal_pins)
me_shape_9_indexedfaceset_034.materials.append(mat_white_markings)
me_shape_9_indexedfaceset_034.update()
me_shape_9_indexedfaceset_034.normals_split_custom_set([tuple(v) for v in zip(*[iter([-1.0, 0.0, 0.0, -1.0, 0.0, 0.0, -1.0, 0.0, 0.0, -1.0, 0.0, 0.0, 0.0, -0.9946, -0.1035, 0.0, -0.9946, -0.1035, 0.0, -0.9946, -0.1035, 0.0, -0.9946, -0.1035, 0.0, 0.9946, -0.1035, 0.0, 0.9946, -0.1035, 0.0, 0.9946, -0.1035, 0.0, 0.9946, -0.1035, 0.0, -1.0, 0.0, 0.0, -1.0, 0.0, 0.0, -1.0, 0.0, 0.0, -1.0, 0.0, 0.9946, 0.0, -0.1035, 0.9946, 0.0, -0.1035, 0.9946, 0.0, -0.1035, 0.9946, 0.0, -0.1035, 0.0, 1.0, 0.0, 0.0, 1.0, 0.0, 0.0, 1.0, 0.0, 0.0, 1.0, 0.0, 0.9955, 0.0, 0.09469, 0.9955, 0.0, 0.09469, 0.9955, 0.0, 0.09469, 0.9955, 0.0, 0.09469, 1.0, 0.0, 0.0, 1.0, 0.0, 0.0, 1.0, 0.0, 0.0, 1.0, 0.0, 0.0, 0.0, 0.9955, 0.09469, 0.0, 0.9955, 0.09469, 0.0, 0.9955, 0.09469, 0.0, 0.9955, 0.09469, -0.9946, 0.0, -0.1035, -0.9946, 0.0, -0.1035, -0.9946, 0.0, -0.1035, -0.9946, 0.0, -0.1035, 0.0, -0.9955, 0.09469, 0.0, -0.9955, 0.09469, 0.0, -0.9955, 0.09469, 0.0, -0.9955, 0.09469, 0.0, 1.0, 6.373e-08, 0.0, 1.0, 6.373e-08, 0.0, 1.0, 6.373e-08, 0.0, 1.0, 6.373e-08, 0.0, 1.0, 6.373e-08, 0.0, 1.0, 6.373e-08, 0.0, 1.0, 6.373e-08, 0.0, 1.0, 6.373e-08, 0.0, 1.0, 6.373e-08, 0.0, 1.0, 6.373e-08, 0.0, 1.0, 6.373e-08, 0.0, 1.0, 6.373e-08, 0.0, 1.0, 6.373e-08, 0.0, 1.0, 6.373e-08, 0.0, 1.0, 6.373e-08, 0.0, 1.0, 6.373e-08, 0.0, 1.0, 6.373e-08, 0.0, 1.0, 6.373e-08, 0.0, 1.0, 6.373e-08, 0.0, 1.0, 6.373e-08, -0.4735, 0.0, 0.8808, -0.4735, 0.0, 0.8808, -0.6743, 0.0, 0.7385, -0.6743, 0.0, 0.7385, -0.06162, 0.0, 0.9981, 0.0, 0.0, 1.0, 0.0, 0.0, 1.0, -0.06162, 0.0, 0.9981, -0.7986, 0.0, 0.6019, -0.7986, 0.0, 0.6019, -0.6743, 0.0, 0.7385, -0.6743, 0.0, 0.7385, -0.06162, 0.0, 0.9981, -0.06162, 0.0, 0.9981, -0.2442, 0.0, 0.9697, -0.2442, 0.0, 0.9697, -0.4735, 0.0, 0.8808, -0.2442, 0.0, 0.9697, -0.2442, 0.0, 0.9697, -0.4735, 0.0, 0.8808, -1.0, 0.0, 0.0, -1.0, 0.0, 0.0, -1.0, 0.0, 0.0, -1.0, 0.0, 0.0, -0.2442, 0.0, 0.9697, -0.2442, 0.0, 0.9697, -0.4735, 0.0, 0.8808, -0.4735, 0.0, 0.8808, 0.0, 0.0, -1.0, 0.0, 0.0, -1.0, 0.06162, 0.0, -0.9981, 0.06162, 0.0, -0.9981, 0.0, -1.0, 8.579e-08, 0.0, -1.0, 8.579e-08, 0.0, -1.0, 8.579e-08, 0.0, -1.0, 8.579e-08, 0.0, -1.0, 8.579e-08, 0.0, -1.0, 8.579e-08, 0.0, -1.0, 8.579e-08, 0.0, -1.0, 8.579e-08, 0.0, -1.0, 8.579e-08, 0.0, -1.0, 8.579e-08, 0.0, -1.0, 8.579e-08, 0.0, -1.0, 8.579e-08, 0.0, -1.0, 8.579e-08, 0.0, -1.0, 8.579e-08, 0.0, -1.0, 8.579e-08, 0.0, -1.0, 8.579e-08, 0.0, -1.0, 8.579e-08, 0.0, -1.0, 8.579e-08, 0.0, -1.0, 8.579e-08, 0.0, -1.0, 8.579e-08, 0.2442, 0.0, -0.9697, 0.06162, 0.0, -0.9981, 0.06162, 0.0, -0.9981, 0.2442, 0.0, -0.9697, 0.6743, 0.0, -0.7385, 0.4735, 0.0, -0.8808, 0.4735, 0.0, -0.8808, 0.6743, 0.0, -0.7385, 0.4735, 0.0, -0.8808, 0.2442, 0.0, -0.9697, 0.2442, 0.0, -0.9697, 0.4735, 0.0, -0.8808, 0.8342, 0.0, -0.5515, 0.7986, 0.0, -0.6019, 0.7986, 0.0, -0.6019, 0.8342, 0.0, -0.5515, 0.6743, 0.0, -0.7385, 0.7986, 0.0, -0.6019, 0.7986, 0.0, -0.6019, 0.6743, 0.0, -0.7385, 0.0, 0.0, -1.0, 0.0, 0.0, -1.0, 0.0, 0.0, -1.0, 0.0, 0.0, -1.0, 1.0, 0.0, 0.0, 1.0, 0.0, 0.0, 1.0, 0.0, 0.0, 1.0, 0.0, 0.0, -0.7986, 0.0, 0.6019, -0.7986, 0.0, 0.6019, -0.7986, 0.0, 0.6019, -0.7986, 0.0, 0.6019, -0.06163, 0.0, 0.9981, 0.0, 0.0, 1.0, 0.0, 0.0, 1.0, -0.06163, 0.0, 0.9981, -0.7986, 0.0, 0.6019, -0.6743, 0.0, 0.7385, -0.6743, 0.0, 0.7385, -0.7986, 0.0, 0.6019, -0.6743, 0.0, 0.7385, -0.4735, 0.0, 0.8808, -0.4735, 0.0, 0.8808, -0.6743, 0.0, 0.7385, -0.2442, 0.0, 0.9697, -0.06163, 0.0, 0.9981, -0.06163, 0.0, 0.9981, -0.2442, 0.0, 0.9697, 0.2442, 0.0, 0.9697, 0.2442, 0.0, 0.9697, 0.06162, 0.0, 0.9981, 0.06162, 0.0, 0.9981, 0.0, 0.0, 1.0, 0.06162, 0.0, 0.9981, 0.06162, 0.0, 0.9981, 0.0, 0.0, 1.0, 0.7986, 0.0, 0.6019, 0.7986, 0.0, 0.6019, 0.6743, 0.0, 0.7385, 0.6743, 0.0, 0.7385, 0.0, -1.0, 3.922e-08, 0.0, -1.0, 3.922e-08, 0.0, -1.0, 3.922e-08, 0.0, -1.0, 3.922e-08, 0.0, -1.0, 3.922e-08, 0.0, -1.0, 3.922e-08, 0.0, -1.0, 3.922e-08, 0.0, -1.0, 3.922e-08, 0.0, -1.0, 3.922e-08, 0.0, -1.0, 3.922e-08, 0.0, -1.0, 3.922e-08, 0.0, -1.0, 3.922e-08, 0.0, -1.0, 3.922e-08, 0.0, -1.0, 3.922e-08, 0.0, -1.0, 3.922e-08, 0.0, -1.0, 3.922e-08, 0.0, -1.0, 3.922e-08, 0.0, -1.0, 3.922e-08, 0.0, -1.0, 3.922e-08, 0.0, -1.0, 3.922e-08, 0.0, 1.0, 2.892e-07, 0.0, 1.0, 2.892e-07, 0.0, 1.0, 2.892e-07, 0.0, 1.0, 2.892e-07, 0.0, 1.0, 2.892e-07, 0.0, 1.0, 2.892e-07, 0.0, 1.0, 2.892e-07, 0.0, 1.0, 2.892e-07, 0.0, 1.0, 2.892e-07, 0.0, 1.0, 2.892e-07, 0.0, 1.0, 2.892e-07, 0.0, 1.0, 2.892e-07, 0.0, 1.0, 2.892e-07, 0.0, 1.0, 2.892e-07, 0.0, 1.0, 2.892e-07, 0.0, 1.0, 2.892e-07, 0.0, 1.0, 2.892e-07, 0.0, 1.0, 2.892e-07, 0.0, 1.0, 2.892e-07, 0.0, 1.0, 2.892e-07, 0.4735, 0.0, 0.8808, 0.4735, 0.0, 0.8808, 0.2442, 0.0, 0.9697, 0.2442, 0.0, 0.9697, -0.2442, 0.0, -0.9697, -0.4735, 0.0, -0.8808, -0.4735, 0.0, -0.8808, -0.2442, 0.0, -0.9697, 1.0, 0.0, 0.0, 1.0, 0.0, 0.0, 1.0, 0.0, 0.0, 1.0, 0.0, 0.0, 0.6743, 0.0, 0.7385, 0.6743, 0.0, 0.7385, 0.4735, 0.0, 0.8808, 0.4735, 0.0, 0.8808, 0.0, 0.0, -1.0, 0.0, 0.0, -1.0, -0.06162, 0.0, -0.9981, -0.06162, 0.0, -0.9981, 0.0, 1.0, 3.922e-08, 0.0, 1.0, 3.922e-08, 0.0, 1.0, 3.922e-08, 0.0, 1.0, 3.922e-08, 0.0, 1.0, 3.922e-08, 0.0, 1.0, 3.922e-08, 0.0, 1.0, 3.922e-08, 0.0, 1.0, 3.922e-08, 0.0, 1.0, 3.922e-08, 0.0, 1.0, 3.922e-08, 0.0, 1.0, 3.922e-08, 0.0, 1.0, 3.922e-08, 0.0, 1.0, 3.922e-08, 0.0, 1.0, 3.922e-08, 0.0, 1.0, 3.922e-08, 0.0, 1.0, 3.922e-08, 0.0, 1.0, 3.922e-08, 0.0, 1.0, 3.922e-08, 0.0, 1.0, 3.922e-08, 0.0, 1.0, 3.922e-08, -0.06162, 0.0, -0.9981, -0.2442, 0.0, -0.9697, -0.2442, 0.0, -0.9697, -0.06162, 0.0, -0.9981, -0.7986, 0.0, -0.6019, -0.6743, 0.0, -0.7385, -0.6743, 0.0, -0.7385, -0.7986, 0.0, -0.6019, 0.0, 0.0, -1.0, 0.0, 0.0, -1.0, 0.06162, 0.0, -0.9981, 0.06162, 0.0, -0.9981, -0.7986, 0.0, -0.6019, -0.7986, 0.0, -0.6019, -0.8342, 0.0, -0.5515, -0.8342, 0.0, -0.5515, -0.4735, 0.0, -0.8808, -0.6743, 0.0, -0.7385, -0.6743, 0.0, -0.7385, -0.4735, 0.0, -0.8808, 0.0, 0.0, -1.0, 0.0, 0.0, -1.0, 0.0, 0.0, -1.0, 0.0, 0.0, -1.0, -1.0, 0.0, 0.0, -1.0, 0.0, 0.0, -1.0, 0.0, 0.0, -1.0, 0.0, 0.0, 0.7986, 0.0, 0.6019, 0.7986, 0.0, 0.6019, 0.7986, 0.0, 0.6019, 0.7986, 0.0, 0.6019, 0.06163, 0.0, 0.9981, 0.0, 0.0, 1.0, 0.0, 0.0, 1.0, 0.06163, 0.0, 0.9981, 0.2442, 0.0, 0.9697, 0.06163, 0.0, 0.9981, 0.06163, 0.0, 0.9981, 0.2442, 0.0, 0.9697, 0.2442, 0.0, 0.9697, 0.4735, 0.0, 0.8808, 0.4735, 0.0, 0.8808, 0.2442, 0.0, 0.9697, 0.6743, 0.0, 0.7385, 0.7986, 0.0, 0.6019, 0.7986, 0.0, 0.6019, 0.6743, 0.0, 0.7385, -0.06162, 0.0, 0.9981, 0.0, 0.0, 1.0, 0.0, 0.0, 1.0, -0.06162, 0.0, 0.9981, 0.4735, 0.0, 0.8808, 0.6743, 0.0, 0.7385, 0.6743, 0.0, 0.7385, 0.4735, 0.0, 0.8808, -0.7986, 0.0, 0.6019, -0.7986, 0.0, 0.6019, -0.6743, 0.0, 0.7385, -0.6743, 0.0, 0.7385, -0.4735, 0.0, 0.8808, -0.4735, 0.0, 0.8808, -0.6743, 0.0, 0.7385, -0.6743, 0.0, 0.7385, -0.06162, 0.0, 0.9981, -0.06162, 0.0, 0.9981, -0.2442, 0.0, 0.9697, -0.2442, 0.0, 0.9697, -1.0, 0.0, 0.0, -1.0, 0.0, 0.0, -1.0, 0.0, 0.0, -1.0, 0.0, 0.0, -0.2442, 0.0, 0.9697, -0.2442, 0.0, 0.9697, -0.4735, 0.0, 0.8808, -0.4735, 0.0, 0.8808, 0.2442, 0.0, -0.9697, 0.06162, 0.0, -0.9981, 0.06162, 0.0, -0.9981, 0.2442, 0.0, -0.9697, 0.0, -1.0, 2.892e-07, 0.0, -1.0, 2.892e-07, 0.0, -1.0, 2.892e-07, 0.0, -1.0, 2.892e-07, 0.0, -1.0, 2.892e-07, 0.0, -1.0, 2.892e-07, 0.0, -1.0, 2.892e-07, 0.0, -1.0, 2.892e-07, 0.0, -1.0, 2.892e-07, 0.0, -1.0, 2.892e-07, 0.0, -1.0, 2.892e-07, 0.0, -1.0, 2.892e-07, 0.0, -1.0, 2.892e-07, 0.0, -1.0, 2.892e-07, 0.0, -1.0, 2.892e-07, 0.0, -1.0, 2.892e-07, 0.0, -1.0, 2.892e-07, 0.0, -1.0, 2.892e-07, 0.0, -1.0, 2.892e-07, 0.0, -1.0, 2.892e-07, 0.0, 1.0, 8.579e-08, 0.0, 1.0, 8.579e-08, 0.0, 1.0, 8.579e-08, 0.0, 1.0, 8.579e-08, 0.0, 1.0, 8.579e-08, 0.0, 1.0, 8.579e-08, 0.0, 1.0, 8.579e-08, 0.0, 1.0, 8.579e-08, 0.0, 1.0, 8.579e-08, 0.0, 1.0, 8.579e-08, 0.0, 1.0, 8.579e-08, 0.0, 1.0, 8.579e-08, 0.0, 1.0, 8.579e-08, 0.0, 1.0, 8.579e-08, 0.0, 1.0, 8.579e-08, 0.0, 1.0, 8.579e-08, 0.0, 1.0, 8.579e-08, 0.0, 1.0, 8.579e-08, 0.0, 1.0, 8.579e-08, 0.0, 1.0, 8.579e-08, -0.7986, 0.0, 0.6019, -0.6743, 0.0, 0.7385, -0.6743, 0.0, 0.7385, -0.7986, 0.0, 0.6019, 0.6743, 0.0, -0.7385, 0.4735, 0.0, -0.8808, 0.4735, 0.0, -0.8808, 0.6743, 0.0, -0.7385, 0.4735, 0.0, -0.8808, 0.2442, 0.0, -0.9697, 0.2442, 0.0, -0.9697, 0.4735, 0.0, -0.8808, 0.8342, 0.0, -0.5515, 0.7986, 0.0, -0.6019, 0.7986, 0.0, -0.6019, 0.8342, 0.0, -0.5515, 0.6743, 0.0, -0.7385, 0.7986, 0.0, -0.6019, 0.7986, 0.0, -0.6019, 0.6743, 0.0, -0.7385, 0.0, 0.0, -1.0, 0.0, 0.0, -1.0, 0.0, 0.0, -1.0, 0.0, 0.0, -1.0, 1.0, 0.0, 0.0, 1.0, 0.0, 0.0, 1.0, 0.0, 0.0, 1.0, 0.0, 0.0, -0.7986, 0.0, 0.6019, -0.7986, 0.0, 0.6019, -0.7986, 0.0, 0.6019, -0.7986, 0.0, 0.6019, -0.06163, 0.0, 0.9981, 0.0, 0.0, 1.0, 0.0, 0.0, 1.0, -0.06163, 0.0, 0.9981, -0.6743, 0.0, 0.7385, -0.4735, 0.0, 0.8808, -0.4735, 0.0, 0.8808, -0.6743, 0.0, 0.7385, -0.2442, 0.0, 0.9697, -0.06163, 0.0, 0.9981, -0.06163, 0.0, 0.9981, -0.2442, 0.0, 0.9697, -0.4735, 0.0, 0.8808, -0.2442, 0.0, 0.9697, -0.2442, 0.0, 0.9697, -0.4735, 0.0, 0.8808, 0.0, 0.0, 1.0, 0.06162, 0.0, 0.9981, 0.06162, 0.0, 0.9981, 0.0, 0.0, 1.0, 0.7986, 0.0, 0.6019, 0.7986, 0.0, 0.6019, 0.6743, 0.0, 0.7385, 0.6743, 0.0, 0.7385, 0.2442, 0.0, 0.9697, 0.2442, 0.0, 0.9697, 0.06162, 0.0, 0.9981, 0.06162, 0.0, 0.9981, 0.0, -1.0, 8.334e-08, 0.0, -1.0, 8.334e-08, 0.0, -1.0, 8.334e-08, 0.0, -1.0, 8.334e-08, 0.0, -1.0, 8.334e-08, 0.0, -1.0, 8.334e-08, 0.0, -1.0, 8.334e-08, 0.0, -1.0, 8.334e-08, 0.0, -1.0, 8.334e-08, 0.0, -1.0, 8.334e-08, 0.0, -1.0, 8.334e-08, 0.0, -1.0, 8.334e-08, 0.0, -1.0, 8.334e-08, 0.0, -1.0, 8.334e-08, 0.0, -1.0, 8.334e-08, 0.0, -1.0, 8.334e-08, 0.0, -1.0, 8.334e-08, 0.0, -1.0, 8.334e-08, 0.0, -1.0, 8.334e-08, 0.0, -1.0, 8.334e-08, 0.6743, 0.0, 0.7385, 0.6743, 0.0, 0.7385, 0.4735, 0.0, 0.8808, 0.4735, 0.0, 0.8808, 1.0, 0.0, 0.0, 1.0, 0.0, 0.0, 1.0, 0.0, 0.0, 1.0, 0.0, 0.0, 0.4735, 0.0, 0.8808, 0.4735, 0.0, 0.8808, 0.2442, 0.0, 0.9697, 0.2442, 0.0, 0.9697, 0.0, 0.0, -1.0, 0.0, 0.0, -1.0, 0.0, 0.0, -1.0, 0.0, 0.0, -1.0, 0.0, 0.0, -1.0, 0.0, 0.0, -1.0, -0.06162, 0.0, -0.9981, -0.06162, 0.0, -0.9981, 0.0, 0.0, 1.0, 0.0, 0.0, 1.0, 0.0, 0.0, 1.0, 0.0, 0.0, 1.0, -0.06162, 0.0, -0.9981, -0.2442, 0.0, -0.9697, -0.2442, 0.0, -0.9697, -0.06162, 0.0, -0.9981, -0.7986, 0.0, -0.6019, -0.6743, 0.0, -0.7385, -0.6743, 0.0, -0.7385, -0.7986, 0.0, -0.6019, -0.4735, 0.0, -0.8808, -0.6743, 0.0, -0.7385, -0.6743, 0.0, -0.7385, -0.4735, 0.0, -0.8808, -0.7986, 0.0, -0.6019, -0.7986, 0.0, -0.6019, -0.8342, 0.0, -0.5515, -0.8342, 0.0, -0.5515, -0.2442, 0.0, -0.9697, -0.4735, 0.0, -0.8808, -0.4735, 0.0, -0.8808, -0.2442, 0.0, -0.9697, 0.0, 0.0, -1.0, 0.0, 0.0, -1.0, 0.0, 0.0, -1.0, 0.0, 0.0, -1.0, -1.0, 0.0, 0.0, -1.0, 0.0, 0.0, -1.0, 0.0, 0.0, -1.0, 0.0, 0.0, 0.7986, 0.0, 0.6019, 0.7986, 0.0, 0.6019, 0.7986, 0.0, 0.6019, 0.7986, 0.0, 0.6019, 0.06163, 0.0, 0.9981, 0.0, 0.0, 1.0, 0.0, 0.0, 1.0, 0.06163, 0.0, 0.9981, 0.2442, 0.0, 0.9697, 0.06163, 0.0, 0.9981, 0.06163, 0.0, 0.9981, 0.2442, 0.0, 0.9697, 0.2442, 0.0, 0.9697, 0.4735, 0.0, 0.8808, 0.4735, 0.0, 0.8808, 0.2442, 0.0, 0.9697, 0.6743, 0.0, 0.7385, 0.7986, 0.0, 0.6019, 0.7986, 0.0, 0.6019, 0.6743, 0.0, 0.7385, -0.9955, 0.0, 0.09469, -0.9955, 0.0, 0.09469, -0.9955, 0.0, 0.09469, -0.9955, 0.0, 0.09469, 0.4735, 0.0, 0.8808, 0.6743, 0.0, 0.7385, 0.6743, 0.0, 0.7385, 0.4735, 0.0, 0.8808, -9.532e-08, 1.0, 0.0, -9.532e-08, 1.0, 0.0, 0.1951, 0.9808, 0.0, 0.1951, 0.9808, 0.0, 0.1951, 0.9808, 0.0, 0.1951, 0.9808, 0.0, 0.3827, 0.9239, 0.0, 0.3827, 0.9239, 0.0, 0.3827, 0.9239, 0.0, 0.3827, 0.9239, 0.0, 0.5556, 0.8315, 0.0, 0.5556, 0.8315, 0.0, 0.5556, 0.8315, 0.0, 0.5556, 0.8315, 0.0, 0.7071, 0.7071, 0.0, 0.7071, 0.7071, 0.0, 0.7071, 0.7071, 0.0, 0.7071, 0.7071, 0.0, 0.8315, 0.5556, 0.0, 0.8315, 0.5556, 0.0, 0.8315, 0.5556, 0.0, 0.8315, 0.5556, 0.0, 0.9239, 0.3827, 0.0, 0.9239, 0.3827, 0.0, 0.9239, 0.3827, 0.0, 0.9239, 0.3827, 0.0, 0.9808, 0.1951, 0.0, 0.9808, 0.1951, 0.0, 0.9808, 0.1951, 0.0, 0.9808, 0.1951, 0.0, 1.0, 0.0, 0.0, 1.0, 0.0, 0.0, 1.0, 0.0, 0.0, 1.0, 0.0, 0.0, 0.9808, -0.1951, 0.0, 0.9808, -0.1951, 0.0, 0.9808, -0.1951, 0.0, 0.9808, -0.1951, 0.0, 0.9239, -0.3827, 0.0, 0.9239, -0.3827, 0.0, 0.9239, -0.3827, 0.0, 0.9239, -0.3827, 0.0, 0.8315, -0.5556, 0.0, 0.8315, -0.5556, 0.0, 0.8315, -0.5556, 0.0, 0.8315, -0.5556, 0.0, 0.7071, -0.7071, 0.0, 0.7071, -0.7071, 0.0, 0.7071, -0.7071, 0.0, 0.7071, -0.7071, 0.0, 0.5556, -0.8315, 0.0, 0.5556, -0.8315, 0.0, 0.5556, -0.8315, 0.0, 0.5556, -0.8315, 0.0, 0.3827, -0.9239, 0.0, 0.3827, -0.9239, 0.0, 0.3827, -0.9239, 0.0, 0.3827, -0.9239, 0.0, 0.1951, -0.9808, 0.0, 0.1951, -0.9808, 0.0, 0.1951, -0.9808, 0.0, 0.1951, -0.9808, 0.0, -9.532e-08, -1.0, 0.0, -9.532e-08, -1.0, 0.0, -9.532e-08, -1.0, 0.0, -9.532e-08, -1.0, 0.0, -0.1951, -0.9808, 0.0, -0.1951, -0.9808, 0.0, -0.1951, -0.9808, 0.0, -0.1951, -0.9808, 0.0, -0.3827, -0.9239, 0.0, -0.3827, -0.9239, 0.0, -0.3827, -0.9239, 0.0, -0.3827, -0.9239, 0.0, -0.5556, -0.8315, 0.0, -0.5556, -0.8315, 0.0, -0.5556, -0.8315, 0.0, -0.5556, -0.8315, 0.0, -0.7071, -0.7071, 0.0, -0.7071, -0.7071, 0.0, -0.7071, -0.7071, 0.0, -0.7071, -0.7071, 0.0, -0.8315, -0.5556, 0.0, -0.8315, -0.5556, 0.0, -0.8315, -0.5556, 0.0, -0.8315, -0.5556, 0.0, -0.9239, -0.3827, 0.0, -0.9239, -0.3827, 0.0, -0.9239, -0.3827, 0.0, -0.9239, -0.3827, 0.0, -0.9808, -0.1951, 0.0, -0.9808, -0.1951, 0.0, -0.9808, -0.1951, 0.0, -0.9808, -0.1951, 0.0, -1.0, 0.0, 0.0, -1.0, 0.0, 0.0, -1.0, 0.0, 0.0, -1.0, 0.0, 0.0, -0.9808, 0.1951, 0.0, -0.9808, 0.1951, 0.0, -0.9808, 0.1951, 0.0, -0.9808, 0.1951, 0.0, -0.9239, 0.3827, 0.0, -0.9239, 0.3827, 0.0, -0.9239, 0.3827, 0.0, -0.9239, 0.3827, 0.0, -0.8315, 0.5556, 0.0, -0.8315, 0.5556, 0.0, -0.8315, 0.5556, 0.0, -0.8315, 0.5556, 0.0, -0.7071, 0.7071, 0.0, -0.7071, 0.7071, 0.0, -0.7071, 0.7071, 0.0, -0.7071, 0.7071, 0.0, -0.5556, 0.8315, 0.0, -0.5556, 0.8315, 0.0, -0.5556, 0.8315, 0.0, -0.5556, 0.8315, 0.0, -0.3827, 0.9239, 0.0, -0.3827, 0.9239, 0.0, -1.528e-07, 0.0, 1.0, -1.528e-07, 0.0, 1.0, -1.528e-07, 0.0, 1.0, -1.528e-07, 0.0, 1.0, -1.528e-07, 0.0, 1.0, -1.528e-07, 0.0, 1.0, -1.528e-07, 0.0, 1.0, -1.528e-07, 0.0, 1.0, -1.528e-07, 0.0, 1.0, -1.528e-07, 0.0, 1.0, -1.528e-07, 0.0, 1.0, -1.528e-07, 0.0, 1.0, -1.528e-07, 0.0, 1.0, -1.528e-07, 0.0, 1.0, -1.528e-07, 0.0, 1.0, -1.528e-07, 0.0, 1.0, -1.528e-07, 0.0, 1.0, -1.528e-07, 0.0, 1.0, -1.528e-07, 0.0, 1.0, -1.528e-07, 0.0, 1.0, -1.528e-07, 0.0, 1.0, -1.528e-07, 0.0, 1.0, -1.528e-07, 0.0, 1.0, -1.528e-07, 0.0, 1.0, -1.528e-07, 0.0, 1.0, -1.528e-07, 0.0, 1.0, -1.528e-07, 0.0, 1.0, -1.528e-07, 0.0, 1.0, -1.528e-07, 0.0, 1.0, -1.528e-07, 0.0, 1.0, -1.528e-07, 0.0, 1.0, -1.528e-07, 0.0, 1.0, -0.3827, 0.9239, 0.0, -0.3827, 0.9239, 0.0, -0.1951, 0.9808, 0.0, -0.1951, 0.9808, 0.0, -0.1951, 0.9808, 0.0, -0.1951, 0.9808, 0.0, -9.532e-08, 1.0, 0.0, -9.532e-08, 1.0, 0.0, -2.291e-07, 0.0, -1.0, -2.291e-07, 0.0, -1.0, -2.291e-07, 0.0, -1.0, -2.291e-07, 0.0, -1.0, -2.291e-07, 0.0, -1.0, -2.291e-07, 0.0, -1.0, -2.291e-07, 0.0, -1.0, -2.291e-07, 0.0, -1.0, -2.291e-07, 0.0, -1.0, -2.291e-07, 0.0, -1.0, -2.291e-07, 0.0, -1.0, -2.291e-07, 0.0, -1.0, -2.291e-07, 0.0, -1.0, -2.291e-07, 0.0, -1.0, -2.291e-07, 0.0, -1.0, -2.291e-07, 0.0, -1.0, -2.291e-07, 0.0, -1.0, -2.291e-07, 0.0, -1.0, -2.291e-07, 0.0, -1.0, -2.291e-07, 0.0, -1.0, -2.291e-07, 0.0, -1.0, -2.291e-07, 0.0, -1.0, -2.291e-07, 0.0, -1.0, -2.291e-07, 0.0, -1.0, -2.291e-07, 0.0, -1.0, -2.291e-07, 0.0, -1.0, -2.291e-07, 0.0, -1.0, -2.291e-07, 0.0, -1.0, -2.291e-07, 0.0, -1.0, -2.291e-07, 0.0, -1.0, -2.291e-07, 0.0, -1.0, -2.291e-07, 0.0, -1.0])] * 3)])

# ---- objects
ob_shape_9_indexedfaceset = bpy.data.objects.new('SHAPE_9_IndexedFaceSet', me_shape_9_indexedfaceset_034)

# ---- transforms, parenting, visibility, modifiers, constraints
ob_shape_9_indexedfaceset.location = (0.0, 0.0, 0.0)
_m = ob_shape_9_indexedfaceset.modifiers.new('Bevel', 'BEVEL')
_m.width = 0.005
_m.width_pct = 0.005
_m.segments = 5

# ---- collection membership
col_collection.objects.link(ob_shape_9_indexedfaceset)

# ---- scene / render settings (as saved in the file)
scene.frame_start = 1; scene.frame_end = 250; scene.frame_set(1)
scene.render.engine = 'BLENDER_EEVEE_NEXT'
scene.cycles.sampling_pattern = 'TABULATED_SOBOL'
scene.cycles.use_light_tree = False
scene.eevee.ray_tracing_options.trace_max_roughness = 0.0
scene.view_settings.view_transform = 'Filmic'
bpy.context.view_layer.update()

# ---- added for rendering (the .blend has no active camera and no usable light): camera, sun
cam_auto = bpy.data.cameras.new('AutoCamera')
cam_auto.lens = 50.0
cam_auto.sensor_width = 36.0
cam_auto.clip_end = 1000.0
ob_auto_camera = bpy.data.objects.new('AutoCamera', cam_auto)
scene.collection.objects.link(ob_auto_camera)
ob_auto_camera.location = (7.26408, -8.7169, 7.02377)
ob_auto_camera.rotation_euler = (1.09748, -7.21219e-08, 0.694738)
scene.camera = ob_auto_camera
light_auto_sun = bpy.data.lights.new('AutoSun', 'SUN')
light_auto_sun.energy = 3.0
light_auto_sun.angle = 0.0523599
ob_auto_sun = bpy.data.objects.new('AutoSun', light_auto_sun)
scene.collection.objects.link(ob_auto_sun)
ob_auto_sun.rotation_euler = (0.872665, 0.174533, 0.523599)
bpy.context.view_layer.update()

